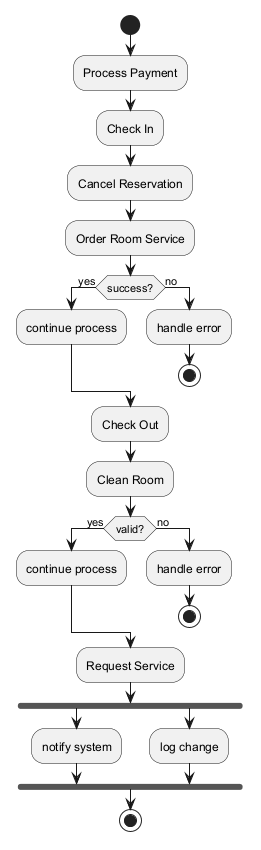

The diagram above was rendered by PlantUML. Its source (embedded in the PNG):
@startuml
skinparam backgroundColor #FFFFFF
skinparam classBackgroundColor #E8F4FA
skinparam classBorderColor #2C7DA0
start
:Process Payment;
:Check In;
:Cancel Reservation;
:Order Room Service;
if (success?) then (yes)
:continue process;
else (no)
:handle error;
stop
endif
:Check Out;
:Clean Room;
if (valid?) then (yes)
:continue process;
else (no)
:handle error;
stop
endif
:Request Service;
fork
:notify system;
fork again
:log change;
end fork
stop
@enduml